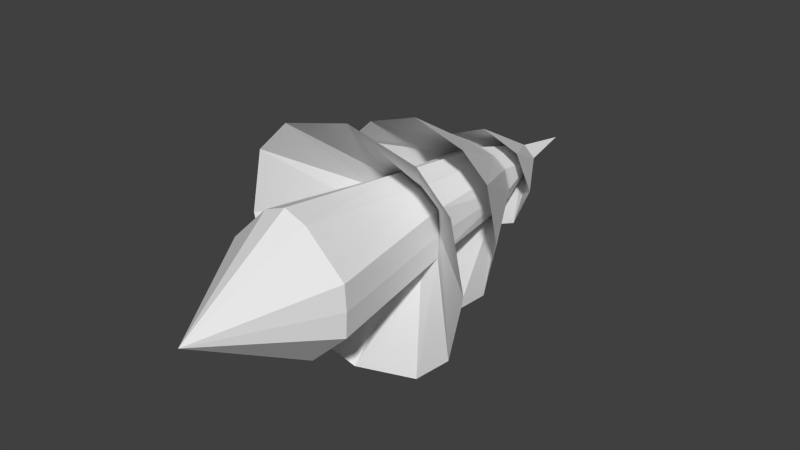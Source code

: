 # Source: Tree_Sapin2.blend  (saved by Blender 2.66.1; exported with 4.5.12 LTS)
import bpy
from mathutils import Matrix  # noqa: F401  (used for matrix-valued properties, if any)

bpy.ops.wm.read_factory_settings(use_empty=True)
scene = bpy.context.scene
scene.name = 'Scene'

# ---- collections
col_collection_1 = bpy.data.collections.new('Collection 1'); scene.collection.children.link(col_collection_1)

# ---- materials (node trees are filled in below, after node groups)
mat_material = bpy.data.materials.new('Material')
mat_material.alpha_threshold = 0.0
mat_material.use_transparent_shadow = False
mat_material.roughness = 0.5
mat_material.line_color = (0.0, 0.0, 0.0, 1.0)

# ---- material node trees

# ---- world
world_world = bpy.data.worlds.new('World'); scene.world = world_world
world_world.color = (0.05088, 0.05088, 0.05088)
world_world.use_sun_shadow = False
world_world.sun_shadow_jitter_overblur = 0.0
world_world.cycles.sampling_method = 'MANUAL'
world_world.cycles.sample_map_resolution = 256

# ---- meshes
me_cube = bpy.data.meshes.new('Cube')
me_cube.from_pydata([(-0.4262, 4.576, 0.2131), (-0.2445, 4.574, 0.301), (-0.5589, 2.818, 0.247), (-0.285, 2.815, 0.3861), (-0.9118, 0.5638, 0.2405), (-0.331, 0.558, 0.5756), (-0.5689, 4.638, 0.3657), (-1.162, 3.043, 0.515), (-0.7683, 3.039, 0.7354), (-1.573, 1.707, 0.6146), (-1.065, 1.702, 0.9126), (-9.527e-24, 5.736, 0.1464), (0.4262, 4.576, 0.2131), (0.2445, 4.574, 0.301), (-9.527e-24, 4.573, 0.3456), (0.5589, 2.818, 0.247), (0.285, 2.815, 0.3861), (-9.527e-24, 2.814, 0.4747), (0.9118, 0.5638, 0.2405), (0.331, 0.558, 0.5756), (-9.527e-24, 0.5567, 0.6515), (0.5689, 4.638, 0.3657), (-9.527e-24, 4.636, 0.5006), (1.162, 3.043, 0.515), (0.7683, 3.039, 0.7354), (-9.527e-24, 3.037, 0.884), (1.573, 1.707, 0.6146), (1.065, 1.702, 0.9126), (-9.527e-24, 1.699, 1.072), (-0.5107, 4.579, 0.04203), (-0.5918, 2.821, 0.03201), (-0.9338, 0.5676, 0.01915), (-0.1787, 5.737, 0.04865), (-0.4262, 4.582, -0.129), (-0.2445, 4.583, -0.2169), (-0.5589, 2.825, -0.183), (-0.285, 2.827, -0.3221), (-0.9118, 0.5714, -0.2022), (-0.331, 0.5771, -0.5374), (-0.5689, 4.649, -0.2809), (-0.7752, 4.705, 0.04276), (-1.339, 3.051, 0.03332), (-1.162, 3.06, -0.4483), (-0.7683, 3.063, -0.6688), (-1.781, 1.717, 0.0257), (-1.573, 1.727, -0.5632), (-1.065, 1.732, -0.8612), (0.5107, 4.579, 0.04203), (0.5918, 2.821, 0.03201), (0.9338, 0.5676, 0.01915), (0.1787, 5.737, 0.04865), (-9.527e-24, 6.649, 0.05385), (-9.527e-24, 5.739, -0.04913), (0.4262, 4.582, -0.129), (0.2445, 4.583, -0.2169), (-9.527e-24, 4.584, -0.2615), (0.5589, 2.825, -0.183), (0.285, 2.827, -0.3221), (-9.527e-24, 2.829, -0.4107), (0.9118, 0.5714, -0.2022), (0.331, 0.5771, -0.5374), (-9.527e-24, 0.5784, -0.6132), (-9.527e-24, -1.214, 0.008983), (0.5689, 4.649, -0.2809), (-9.527e-24, 4.651, -0.4158), (0.7752, 4.705, 0.04276), (1.339, 3.051, 0.03332), (1.162, 3.06, -0.4483), (0.7683, 3.063, -0.6688), (-9.527e-24, 3.066, -0.8174), (1.781, 1.717, 0.0257), (1.573, 1.727, -0.5632), (1.065, 1.732, -0.8612), (-9.527e-24, 1.735, -1.021)], [], [(11, 51, 32), (5, 20, 17, 3), (4, 5, 3, 2), (30, 31, 4, 2), (29, 30, 2, 0), (2, 3, 1, 0), (3, 17, 14, 1), (11, 1, 14), (32, 0, 1, 11), (32, 29, 0), (62, 4, 31), (62, 5, 4), (62, 20, 5), (32, 40, 6), (11, 6, 22), (6, 11, 32), (14, 1, 8, 25), (29, 41, 7, 0), (1, 0, 7, 8), (2, 9, 10, 3), (3, 10, 28, 17), (30, 44, 9, 2), (11, 50, 51), (19, 16, 17, 20), (18, 15, 16, 19), (48, 15, 18, 49), (47, 12, 15, 48), (15, 12, 13, 16), (16, 13, 14, 17), (11, 14, 13), (50, 11, 13, 12), (50, 12, 47), (62, 49, 18), (62, 18, 19), (62, 19, 20), (50, 21, 65), (11, 22, 21), (21, 50, 11), (14, 25, 24, 13), (47, 12, 23, 66), (13, 24, 23, 12), (15, 16, 27, 26), (16, 17, 28, 27), (48, 15, 26, 70), (52, 32, 51), (38, 36, 58, 61), (37, 35, 36, 38), (30, 35, 37, 31), (29, 33, 35, 30), (35, 33, 34, 36), (36, 34, 55, 58), (52, 55, 34), (32, 52, 34, 33), (32, 33, 29), (62, 31, 37), (62, 37, 38), (62, 38, 61), (32, 39, 40), (52, 64, 39), (39, 32, 52), (55, 69, 43, 34), (29, 33, 42, 41), (34, 43, 42, 33), (35, 36, 46, 45), (36, 58, 73, 46), (30, 35, 45, 44), (52, 51, 50), (60, 61, 58, 57), (59, 60, 57, 56), (48, 49, 59, 56), (47, 48, 56, 53), (56, 57, 54, 53), (57, 58, 55, 54), (52, 54, 55), (50, 53, 54, 52), (50, 47, 53), (62, 59, 49), (62, 60, 59), (62, 61, 60), (50, 65, 63), (52, 63, 64), (63, 52, 50), (55, 54, 68, 69), (47, 66, 67, 53), (54, 53, 67, 68), (56, 71, 72, 57), (57, 72, 73, 58), (48, 70, 71, 56)])
_uv = me_cube.uv_layers.new(name='UVMap')
_uv.uv.foreach_set('vector', [0.1992, 0.1772, 0.2855, 0.01325, 0.3758, 0.1803, 0.1259, 0.7674, 0.01693, 0.7735, 0.07678, 0.6009, 0.1853, 0.6037, 0.3427, 0.7688, 0.1259, 0.7674, 0.1853, 0.6037, 0.3078, 0.6053, 0.4365, 0.6017, 0.4549, 0.7796, 0.3427, 0.7688, 0.3078, 0.6053, 0.4061, 0.38, 0.4365, 0.6017, 0.3078, 0.6053, 0.3022, 0.3829, 0.3078, 0.6053, 0.1853, 0.6037, 0.2233, 0.382, 0.3022, 0.3829, 0.1853, 0.6037, 0.07678, 0.6009, 0.1376, 0.3782, 0.2233, 0.382, 0.1992, 0.1772, 0.2233, 0.382, 0.1376, 0.3782, 0.3758, 0.1803, 0.3022, 0.3829, 0.2233, 0.382, 0.1992, 0.1772, 0.3758, 0.1803, 0.4061, 0.38, 0.3022, 0.3829, 0.2611, 0.9757, 0.3427, 0.7688, 0.4549, 0.7796, 0.2611, 0.9757, 0.1259, 0.7674, 0.3427, 0.7688, 0.2611, 0.9757, 0.01693, 0.7735, 0.1259, 0.7674, 0.6621, 0.631, 0.5197, 0.003788, 0.7587, 0.0135, 0.8686, 0.6329, 0.7587, 0.0135, 0.9803, 0.02816, 0.7587, 0.0135, 0.8686, 0.6329, 0.6621, 0.631, 0.9492, 0.6168, 0.8169, 0.6333, 0.7935, 0.003531, 0.959, 0.06071, 0.5415, 0.6342, 0.506, 0.07587, 0.6751, 0.002365, 0.6857, 0.6301, 0.8169, 0.6333, 0.6857, 0.6301, 0.6751, 0.002365, 0.7935, 0.003531, 0.6546, 0.6642, 0.6716, 0.01835, 0.8281, 0.02278, 0.7955, 0.672, 0.7955, 0.672, 0.8281, 0.02278, 0.9713, 0.03944, 0.9741, 0.6737, 0.5044, 0.6724, 0.5375, 0.01378, 0.6716, 0.01835, 0.6546, 0.6642, 0.1992, 0.1772, 0.3758, 0.1803, 0.2855, 0.01325, 0.1259, 0.7674, 0.1853, 0.6037, 0.07678, 0.6009, 0.01693, 0.7735, 0.3427, 0.7688, 0.3078, 0.6053, 0.1853, 0.6037, 0.1259, 0.7674, 0.4365, 0.6017, 0.3078, 0.6053, 0.3427, 0.7688, 0.4549, 0.7796, 0.4061, 0.38, 0.3022, 0.3829, 0.3078, 0.6053, 0.4365, 0.6017, 0.3078, 0.6053, 0.3022, 0.3829, 0.2233, 0.382, 0.1853, 0.6037, 0.1853, 0.6037, 0.2233, 0.382, 0.1376, 0.3782, 0.07678, 0.6009, 0.1992, 0.1772, 0.1376, 0.3782, 0.2233, 0.382, 0.3758, 0.1803, 0.1992, 0.1772, 0.2233, 0.382, 0.3022, 0.3829, 0.3758, 0.1803, 0.3022, 0.3829, 0.4061, 0.38, 0.2611, 0.9757, 0.4549, 0.7796, 0.3427, 0.7688, 0.2611, 0.9757, 0.3427, 0.7688, 0.1259, 0.7674, 0.2611, 0.9757, 0.1259, 0.7674, 0.01693, 0.7735, 0.6621, 0.631, 0.7587, 0.0135, 0.5197, 0.003788, 0.8686, 0.6329, 0.9803, 0.02816, 0.7587, 0.0135, 0.7587, 0.0135, 0.6621, 0.631, 0.8686, 0.6329, 0.9492, 0.6168, 0.959, 0.06071, 0.7935, 0.003531, 0.8169, 0.6333, 0.5415, 0.6342, 0.6857, 0.6301, 0.6751, 0.002365, 0.506, 0.07587, 0.8169, 0.6333, 0.7935, 0.003531, 0.6751, 0.002365, 0.6857, 0.6301, 0.6546, 0.6642, 0.7955, 0.672, 0.8281, 0.02278, 0.6716, 0.01835, 0.7955, 0.672, 0.9741, 0.6737, 0.9713, 0.03944, 0.8281, 0.02278, 0.5044, 0.6724, 0.6546, 0.6642, 0.6716, 0.01835, 0.5375, 0.01378, 0.1992, 0.1772, 0.3758, 0.1803, 0.2855, 0.01325, 0.1259, 0.7674, 0.1853, 0.6037, 0.07678, 0.6009, 0.01693, 0.7735, 0.3427, 0.7688, 0.3078, 0.6053, 0.1853, 0.6037, 0.1259, 0.7674, 0.4365, 0.6017, 0.3078, 0.6053, 0.3427, 0.7688, 0.4549, 0.7796, 0.4061, 0.38, 0.3022, 0.3829, 0.3078, 0.6053, 0.4365, 0.6017, 0.3078, 0.6053, 0.3022, 0.3829, 0.2233, 0.382, 0.1853, 0.6037, 0.1853, 0.6037, 0.2233, 0.382, 0.1376, 0.3782, 0.07678, 0.6009, 0.1992, 0.1772, 0.1376, 0.3782, 0.2233, 0.382, 0.3758, 0.1803, 0.1992, 0.1772, 0.2233, 0.382, 0.3022, 0.3829, 0.3758, 0.1803, 0.3022, 0.3829, 0.4061, 0.38, 0.2611, 0.9757, 0.4549, 0.7796, 0.3427, 0.7688, 0.2611, 0.9757, 0.3427, 0.7688, 0.1259, 0.7674, 0.2611, 0.9757, 0.1259, 0.7674, 0.01693, 0.7735, 0.6621, 0.631, 0.7587, 0.0135, 0.5197, 0.003788, 0.8686, 0.6329, 0.9803, 0.02816, 0.7587, 0.0135, 0.7587, 0.0135, 0.6621, 0.631, 0.8686, 0.6329, 0.9492, 0.6168, 0.959, 0.06071, 0.7935, 0.003531, 0.8169, 0.6333, 0.5415, 0.6342, 0.6857, 0.6301, 0.6751, 0.002365, 0.506, 0.07587, 0.8169, 0.6333, 0.7935, 0.003531, 0.6751, 0.002365, 0.6857, 0.6301, 0.6546, 0.6642, 0.7955, 0.672, 0.8281, 0.02278, 0.6716, 0.01835, 0.7955, 0.672, 0.9741, 0.6737, 0.9713, 0.03944, 0.8281, 0.02278, 0.5044, 0.6724, 0.6546, 0.6642, 0.6716, 0.01835, 0.5375, 0.01378, 0.1992, 0.1772, 0.2855, 0.01325, 0.3758, 0.1803, 0.1259, 0.7674, 0.01693, 0.7735, 0.07678, 0.6009, 0.1853, 0.6037, 0.3427, 0.7688, 0.1259, 0.7674, 0.1853, 0.6037, 0.3078, 0.6053, 0.4365, 0.6017, 0.4549, 0.7796, 0.3427, 0.7688, 0.3078, 0.6053, 0.4061, 0.38, 0.4365, 0.6017, 0.3078, 0.6053, 0.3022, 0.3829, 0.3078, 0.6053, 0.1853, 0.6037, 0.2233, 0.382, 0.3022, 0.3829, 0.1853, 0.6037, 0.07678, 0.6009, 0.1376, 0.3782, 0.2233, 0.382, 0.1992, 0.1772, 0.2233, 0.382, 0.1376, 0.3782, 0.3758, 0.1803, 0.3022, 0.3829, 0.2233, 0.382, 0.1992, 0.1772, 0.3758, 0.1803, 0.4061, 0.38, 0.3022, 0.3829, 0.2611, 0.9757, 0.3427, 0.7688, 0.4549, 0.7796, 0.2611, 0.9757, 0.1259, 0.7674, 0.3427, 0.7688, 0.2611, 0.9757, 0.01693, 0.7735, 0.1259, 0.7674, 0.6621, 0.631, 0.5197, 0.003788, 0.7587, 0.0135, 0.8686, 0.6329, 0.7587, 0.0135, 0.9803, 0.02816, 0.7587, 0.0135, 0.8686, 0.6329, 0.6621, 0.631, 0.9492, 0.6168, 0.8169, 0.6333, 0.7935, 0.003531, 0.959, 0.06071, 0.5415, 0.6342, 0.506, 0.07587, 0.6751, 0.002365, 0.6857, 0.6301, 0.8169, 0.6333, 0.6857, 0.6301, 0.6751, 0.002365, 0.7935, 0.003531, 0.6546, 0.6642, 0.6716, 0.01835, 0.8281, 0.02278, 0.7955, 0.672, 0.7955, 0.672, 0.8281, 0.02278, 0.9713, 0.03944, 0.9741, 0.6737, 0.5044, 0.6724, 0.5375, 0.01378, 0.6716, 0.01835, 0.6546, 0.6642])
me_cube.materials.append(mat_material)
me_cube.use_remesh_preserve_volume = False
me_cube.use_remesh_preserve_attributes = False
me_cube.use_mirror_vertex_groups = False
me_cube.update()

# ---- objects
ob_cube = bpy.data.objects.new('Cube', me_cube)

# ---- transforms, parenting, visibility, modifiers, constraints
ob_cube.location = (0.0, 0.0, 0.0)
ob_cube.scale = (0.5971, 0.577, 1.0)
ob_cube.lock_rotations_4d = False
ob_cube.empty_display_type = 'ARROWS'
ob_cube.lineart.crease_threshold = 0.0

# ---- collection membership
col_collection_1.objects.link(ob_cube)

# ---- scene / render settings (as saved in the file)
scene.frame_start = 1; scene.frame_end = 250; scene.frame_set(1)
scene.render.engine = 'BLENDER_EEVEE_NEXT'
scene.render.image_settings.color_mode = 'RGB'
scene.render.image_settings.compression = 90
scene.render.resolution_percentage = 50
scene.render.dither_intensity = 0.0
scene.render.bake_margin = 2
scene.cycles.use_denoising = False
scene.cycles.samples = 10
scene.cycles.sampling_pattern = 'TABULATED_SOBOL'
scene.cycles.light_sampling_threshold = 0.0
scene.cycles.use_adaptive_sampling = False
scene.cycles.use_light_tree = False
scene.cycles.blur_glossy = 0.0
scene.cycles.volume_bounces = 1
scene.cycles.pixel_filter_type = 'GAUSSIAN'
scene.cycles.sample_clamp_indirect = 0.0
scene.view_settings.view_transform = 'Standard'
bpy.context.view_layer.update()

# ---- added for rendering (the .blend has no active camera and no usable light): camera, sun
cam_auto = bpy.data.cameras.new('AutoCamera')
cam_auto.lens = 50.0
cam_auto.sensor_width = 36.0
cam_auto.clip_end = 1000.0
ob_auto_camera = bpy.data.objects.new('AutoCamera', cam_auto)
scene.collection.objects.link(ob_auto_camera)
ob_auto_camera.location = (5.02439, -4.46096, 4.04522)
ob_auto_camera.rotation_euler = (1.09748, -7.21219e-08, 0.694738)
scene.camera = ob_auto_camera
light_auto_sun = bpy.data.lights.new('AutoSun', 'SUN')
light_auto_sun.energy = 3.0
light_auto_sun.angle = 0.0523599
ob_auto_sun = bpy.data.objects.new('AutoSun', light_auto_sun)
scene.collection.objects.link(ob_auto_sun)
ob_auto_sun.rotation_euler = (0.872665, 0.174533, 0.523599)
bpy.context.view_layer.update()
